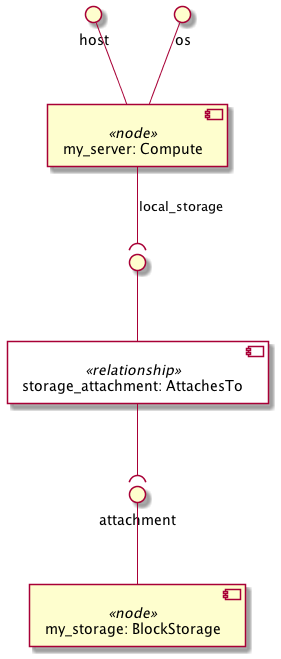

The diagram above was rendered by PlantUML. Its source (embedded in the PNG):
@startuml
skinparam componentStyle uml2
skinparam component {
  backgroundColor<<relationship>> White
}

component "my_server: Compute" <<node>> as node_my_server
interface "host" as node_my_server_host
node_my_server_host -- node_my_server
interface "os" as node_my_server_os
node_my_server_os -- node_my_server
component "storage_attachment: AttachesTo" <<relationship>> as node_my_server_local_storage_relationship0
interface " " as node_my_server_local_storage_relationship0_source
node_my_server_local_storage_relationship0_source -- node_my_server_local_storage_relationship0
node_my_server --( node_my_server_local_storage_relationship0_source : local_storage

component "my_storage: BlockStorage" <<node>> as node_my_storage
interface "attachment" as node_my_storage_attachment
node_my_storage_attachment -- node_my_storage

node_my_server_local_storage_relationship0 --( node_my_storage_attachment
@enduml